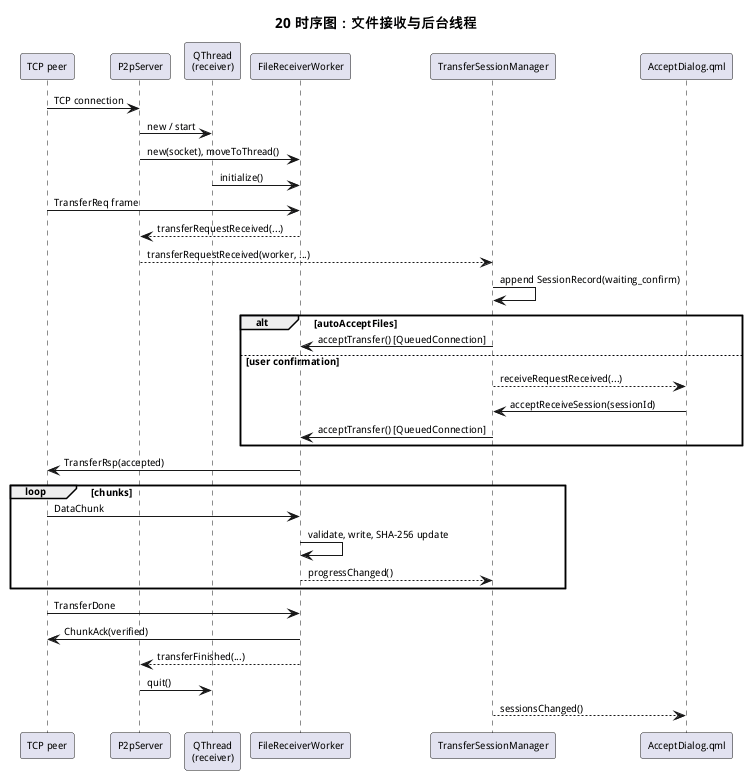

The diagram above was rendered by PlantUML. Its source (embedded in the PNG):
@startuml
title 20 时序图：文件接收与后台线程
skinparam defaultFontSize 10

participant "TCP peer" as Peer
participant P2pServer as P2p
participant "QThread\n(receiver)" as Thread
participant FileReceiverWorker as Receiver
participant TransferSessionManager as Tsm
participant "AcceptDialog.qml" as Dialog

Peer -> P2p : TCP connection
P2p -> Thread : new / start
P2p -> Receiver : new(socket), moveToThread()
Thread -> Receiver : initialize()
Peer -> Receiver : TransferReq frame
Receiver --> P2p : transferRequestReceived(...)
P2p --> Tsm : transferRequestReceived(worker, ...)
Tsm -> Tsm : append SessionRecord(waiting_confirm)
alt autoAcceptFiles
  Tsm -> Receiver : acceptTransfer() [QueuedConnection]
else user confirmation
  Tsm --> Dialog : receiveRequestReceived(...)
  Dialog -> Tsm : acceptReceiveSession(sessionId)
  Tsm -> Receiver : acceptTransfer() [QueuedConnection]
end
Receiver -> Peer : TransferRsp(accepted)
loop chunks
  Peer -> Receiver : DataChunk
  Receiver -> Receiver : validate, write, SHA-256 update
  Receiver --> Tsm : progressChanged()
end
Peer -> Receiver : TransferDone
Receiver -> Peer : ChunkAck(verified)
Receiver --> P2p : transferFinished(...)
P2p -> Thread : quit()
Tsm --> Dialog : sessionsChanged()
@enduml